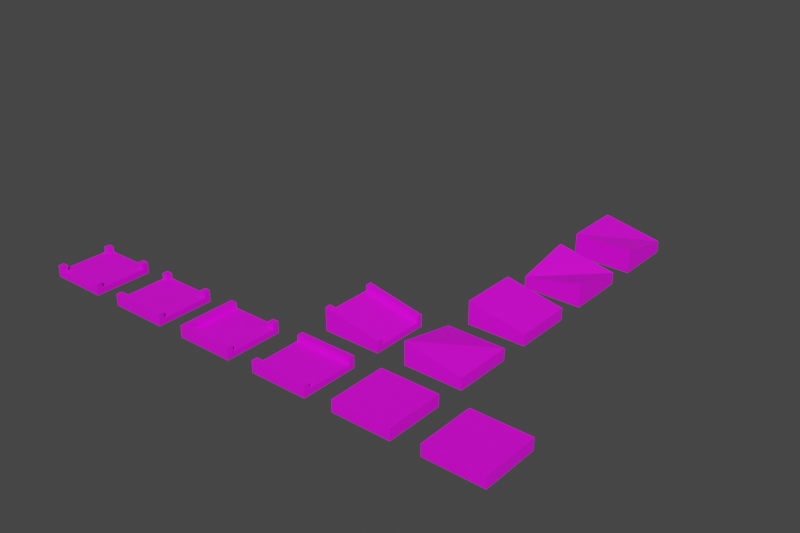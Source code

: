 # Source: Tiles.blend  (saved by Blender 3.3.6; exported with 4.5.12 LTS)
import bpy
from mathutils import Matrix  # noqa: F401  (used for matrix-valued properties, if any)

bpy.ops.wm.read_factory_settings(use_empty=True)
scene = bpy.context.scene
scene.name = 'Scene'

# ---- collections
col_collection = bpy.data.collections.new('Collection'); scene.collection.children.link(col_collection)

# ---- images (referenced by path relative to the original .blend; pixels are not part of the script)
import os
ASSET_DIR = os.environ.get("B2B_ASSET_DIR", "")  # directory of the original .blend (textures are referenced by path, not embedded)
HERE = os.path.dirname(os.path.abspath(__file__))  # packed textures are extracted next to this script under _unpacked/

def load_image(name, relpath, width, height, colorspace="sRGB"):
    """Load a texture the original file referenced (path relative to the .blend, or extracted next to this script)."""
    p = next((c for c in (os.path.join(HERE, relpath), os.path.join(ASSET_DIR, relpath)) if relpath and os.path.exists(c)), "")
    if p:
        img = bpy.data.images.load(p, check_existing=True)
        img.name = name
    else:  # same state as the original file: an image datablock whose file is absent (Cycles renders it pink)
        img = bpy.data.images.new(name, width, height)
        img.source = "FILE"
        img.filepath = "//" + (relpath or name)
    img.colorspace_settings.name = colorspace
    return img
img_colorpalette_png = load_image('ColorPalette.png', 'ColorPalette_Summer.png', 1024, 1024, 'sRGB')

# ---- materials (node trees are filled in below, after node groups)
mat_colorpalette = bpy.data.materials.new('ColorPalette')
mat_colorpalette.alpha_threshold = 0.0
mat_colorpalette.use_transparent_shadow = False
mat_colorpalette.roughness = 0.5
mat_colorpalette.line_color = (0.0, 0.0, 0.0, 1.0)

# ---- node groups
ng_auto_smooth = bpy.data.node_groups.new('Auto Smooth', 'GeometryNodeTree')
_s = ng_auto_smooth.interface.new_socket(name='Geometry', in_out='OUTPUT', socket_type='NodeSocketGeometry')
_s = ng_auto_smooth.interface.new_socket(name='Geometry', in_out='INPUT', socket_type='NodeSocketGeometry')
_s = ng_auto_smooth.interface.new_socket(name='Angle', in_out='INPUT', socket_type='NodeSocketFloat')
_s.subtype = 'ANGLE'
_s.min_value = 0.0
_s.max_value = 3.142
ng_auto_smooth.is_modifier = True
_N = ng_auto_smooth.nodes; _L = ng_auto_smooth.links
n0 = _N.new('NodeGroupOutput'); n0.name = 'Group Output'; n0.location = (480, -100)
n1 = _N.new('NodeGroupInput'); n1.name = 'Group Input'; n1.location = (-420, -300)
n2 = _N.new('NodeGroupInput'); n2.name = 'Group Input.001'; n2.location = (-60, -100)
n3 = _N.new('GeometryNodeSetShadeSmooth'); n3.name = 'Set Shade Smooth'; n3.location = (120, -100)
n3.domain = 'EDGE'
n4 = _N.new('GeometryNodeSetShadeSmooth'); n4.name = 'Set Shade Smooth.001'; n4.location = (300, -100)
n5 = _N.new('GeometryNodeInputMeshEdgeAngle'); n5.name = 'Edge Angle'; n5.location = (-420, -220)
n6 = _N.new('GeometryNodeInputEdgeSmooth'); n6.name = 'Is Edge Smooth'; n6.location = (-60, -160)
n7 = _N.new('GeometryNodeInputShadeSmooth'); n7.name = 'Is Face Smooth'; n7.location = (-240, -340)
n8 = _N.new('FunctionNodeBooleanMath'); n8.name = 'Boolean Math'; n8.location = (-60, -220)
n9 = _N.new('FunctionNodeCompare'); n9.name = 'Compare'; n9.location = (-240, -180)
n9.operation = 'LESS_EQUAL'
_L.new(n5.outputs[0], n9.inputs[0])
_L.new(n4.outputs[0], n0.inputs[0])
_L.new(n1.outputs[1], n9.inputs[1])
_L.new(n9.outputs[0], n8.inputs[0])
_L.new(n7.outputs[0], n8.inputs[1])
_L.new(n2.outputs[0], n3.inputs[0])
_L.new(n6.outputs[0], n3.inputs[1])
_L.new(n3.outputs[0], n4.inputs[0])
_L.new(n8.outputs[0], n3.inputs[2])
n0.is_active_output = True

# ---- material node trees
mat_colorpalette.use_nodes = True; mat_colorpalette.node_tree.nodes.clear()
_N = mat_colorpalette.node_tree.nodes; _L = mat_colorpalette.node_tree.links
n0 = _N.new('ShaderNodeOutputMaterial'); n0.name = 'Material Output'; n0.location = (300, 300)
n1 = _N.new('ShaderNodeBsdfPrincipled'); n1.name = 'Principled BSDF'; n1.location = (10, 300)
n1.distribution = 'GGX'
n1.subsurface_method = 'RANDOM_WALK_SKIN'
n1.inputs[3].default_value = 1.45
n1.inputs[27].default_value = (0.0, 0.0, 0.0, 1.0)
n1.inputs[28].default_value = 1.0
n2 = _N.new('ShaderNodeTexImage'); n2.name = 'Image Texture'; n2.location = (-280, 280)
n2.image = img_colorpalette_png
n2.interpolation = 'Closest'
n3 = _N.new('ShaderNodeUVMap'); n3.name = 'UV Map'; n3.location = (-470, 280)
_L.new(n1.outputs[0], n0.inputs[0])
_L.new(n2.outputs[0], n1.inputs[0])
_L.new(n3.outputs[0], n2.inputs[0])
n0.is_active_output = True

# ---- world
world_world = bpy.data.worlds.new('World'); scene.world = world_world
world_world.use_nodes = True; world_world.node_tree.nodes.clear()
_N = world_world.node_tree.nodes; _L = world_world.node_tree.links
n0 = _N.new('ShaderNodeOutputWorld'); n0.name = 'World Output'; n0.location = (300, 300)
n1 = _N.new('ShaderNodeBackground'); n1.name = 'Background'; n1.location = (10, 300)
n1.inputs[0].default_value = (0.05088, 0.05088, 0.05088, 1.0)
_L.new(n1.outputs[0], n0.inputs[0])
n0.is_active_output = True
world_world.color = (0.05088, 0.05088, 0.05088)
world_world.use_sun_shadow = False
world_world.sun_shadow_jitter_overblur = 0.0

# ---- meshes
me_cube = bpy.data.meshes.new('Cube')
me_cube.from_pydata([(0.5, 0.5, 0.2), (0.5, 0.5, 0.0), (0.5, -0.5, 0.2), (0.5, -0.5, 0.0), (-0.5, 0.5, 0.2), (-0.5, 0.5, 0.0), (-0.5, -0.5, 0.2), (-0.5, -0.5, 0.0)], [], [(0, 4, 6, 2), (3, 2, 6, 7), (7, 6, 4, 5), (5, 1, 3, 7), (1, 0, 2, 3), (5, 4, 0, 1)])
_uv = me_cube.uv_layers.new(name='UVMap')
_uv.uv.foreach_set('vector', [0.01828, 0.9433, 0.0423, 0.9433, 0.0423, 0.9673, 0.01828, 0.9673, 0.04874, 0.9923, 0.04394, 0.9923, 0.04394, 0.9683, 0.04874, 0.9683, 0.04874, 0.9683, 0.04394, 0.9683, 0.04394, 0.9442, 0.04874, 0.9442, 0.01828, 0.9914, 0.01828, 0.9673, 0.0423, 0.9673, 0.0423, 0.9914, 0.02145, 0.967, 0.01665, 0.967, 0.01665, 0.943, 0.02145, 0.943, 0.02145, 0.991, 0.01665, 0.991, 0.01665, 0.967, 0.02145, 0.967])
me_cube.materials.append(mat_colorpalette)
me_cube.use_mirror_vertex_groups = False
me_cube.update()
me_cube_001 = bpy.data.meshes.new('Cube.001')
me_cube_001.from_pydata([(0.5, 0.5, 0.2), (0.5, 0.5, 0.0), (0.5, -0.5, 0.2), (0.5, -0.5, 0.0), (-0.5, 0.5, 0.2), (-0.5, 0.5, 0.0), (-0.5, -0.5, 0.2), (-0.5, -0.5, 0.0), (0.5, 0.5, 0.1), (-0.5, -0.5, 0.1), (0.5, -0.5, 0.1), (-0.5, 0.5, 0.1)], [], [(0, 4, 6, 2), (10, 2, 6, 9), (9, 6, 4, 11), (5, 1, 3, 7), (8, 0, 2, 10), (11, 4, 0, 8), (5, 11, 8, 1), (1, 8, 10, 3), (7, 9, 11, 5), (3, 10, 9, 7)])
_uv = me_cube_001.uv_layers.new(name='UVMap')
_uv.uv.foreach_set('vector', [0.0758, 0.9795, 0.0758, 0.9532, 0.1021, 0.9532, 0.1021, 0.9795, 0.0722, 0.9683, 0.06966, 0.9683, 0.06966, 0.9429, 0.0722, 0.9429, 0.09922, 0.9945, 0.09668, 0.9945, 0.09668, 0.9691, 0.09922, 0.9691, 0.01031, 0.9938, 0.01031, 0.949, 0.05516, 0.949, 0.05516, 0.9938, 0.0722, 0.9937, 0.06966, 0.9937, 0.06966, 0.9683, 0.0722, 0.9683, 0.09922, 0.9691, 0.09668, 0.9691, 0.09668, 0.9437, 0.09922, 0.9437, 0.02374, 0.9677, 0.02605, 0.9677, 0.02605, 0.9908, 0.02374, 0.9908, 0.05245, 0.9943, 0.05, 0.9943, 0.05, 0.9698, 0.05245, 0.9698, 0.02374, 0.9447, 0.02605, 0.9447, 0.02605, 0.9677, 0.02374, 0.9677, 0.05245, 0.9698, 0.05, 0.9698, 0.05, 0.9452, 0.05245, 0.9452])
me_cube_001.materials.append(mat_colorpalette)
me_cube_001.use_mirror_vertex_groups = False
me_cube_001.update()
me_cube_002 = bpy.data.meshes.new('Cube.002')
me_cube_002.from_pydata([(-0.5, -0.5, 5.215e-08), (-0.5, -0.5, 0.2), (0.5, -0.5, 5.215e-08), (0.5, -0.5, 0.2), (-0.5, 0.5, -3.725e-08), (-0.5, 0.5, 0.2), (0.5, 0.5, -3.725e-08), (0.5, 0.5, 0.2), (-0.5, -0.5, 0.1), (0.5, 0.5, 0.1), (0.5, -0.5, 0.1), (-0.5, 0.5, 0.1), (-0.5, -0.4, 0.2), (-0.5, 0.4, 0.2), (0.5, 0.4, 0.2), (0.5, -0.4, 0.2), (-0.5, 0.4, 0.1), (-0.5, -0.4, 0.1), (0.5, -0.4, 0.1), (0.5, 0.4, 0.1), (-0.5, 0.3, 0.1), (-0.5, -0.3, 0.1), (0.5, -0.3, 0.1), (0.5, 0.3, 0.1)], [], [(9, 6, 4, 11), (12, 1, 3, 15), (8, 0, 2, 10), (12, 17, 8, 1), (1, 8, 10, 3), (7, 9, 11, 5), (14, 19, 9, 7), (3, 10, 18, 15), (19, 14, 13, 16), (5, 11, 16, 13), (21, 17, 18, 22), (4, 6, 2, 0), (5, 13, 14, 7), (18, 17, 12, 15), (6, 9, 19, 23, 22, 18, 10, 2), (0, 8, 17, 21, 20, 16, 11, 4), (16, 20, 23, 19), (20, 21, 22, 23)])
_uv = me_cube_002.uv_layers.new(name='UVMap')
_uv.uv.foreach_set('vector', [0.05528, 0.9685, 0.05528, 0.9635, 0.005192, 0.9635, 0.005192, 0.9685, 0.06692, 0.9647, 0.06692, 0.9597, 0.117, 0.9597, 0.117, 0.9647, 0.005192, 0.9685, 0.005192, 0.9635, 0.05528, 0.9635, 0.05528, 0.9685, 0.1106, 0.9544, 0.1106, 0.9494, 0.1056, 0.9494, 0.1056, 0.9544, 0.0679, 0.9768, 0.0679, 0.9718, 0.118, 0.9718, 0.118, 0.9768, 0.1193, 0.9956, 0.1193, 0.9906, 0.0692, 0.9906, 0.0692, 0.9956, 0.06977, 0.9534, 0.06977, 0.9484, 0.07478, 0.9484, 0.07478, 0.9534, 0.09356, 0.9537, 0.09356, 0.9487, 0.09857, 0.9487, 0.09857, 0.9537, 0.05528, 0.9685, 0.05528, 0.9735, 0.005192, 0.9735, 0.005192, 0.9685, 0.08777, 0.9534, 0.08777, 0.9484, 0.08276, 0.9484, 0.08276, 0.9534, 0.009091, 0.9135, 0.009091, 0.9085, 0.05918, 0.9085, 0.05918, 0.9135, 0.005192, 0.9945, 0.05528, 0.9945, 0.05528, 0.9445, 0.005192, 0.9445, 0.0666, 0.9848, 0.0666, 0.9798, 0.1167, 0.9798, 0.1167, 0.9848, 0.05528, 0.9685, 0.005192, 0.9685, 0.005192, 0.9735, 0.05528, 0.9735, 0.05528, 0.9635, 0.05528, 0.9685, 0.05027, 0.9685, 0.04526, 0.9685, 0.01521, 0.9685, 0.0102, 0.9685, 0.005192, 0.9685, 0.005192, 0.9635, 0.005192, 0.9635, 0.005192, 0.9685, 0.0102, 0.9685, 0.01521, 0.9685, 0.04526, 0.9685, 0.05027, 0.9685, 0.05528, 0.9685, 0.05528, 0.9635, 0.007141, 0.9259, 0.007141, 0.9209, 0.05723, 0.9209, 0.05723, 0.9259, 0.005192, 0.9845, 0.005192, 0.9545, 0.05528, 0.9545, 0.05528, 0.9845])
me_cube_002.materials.append(mat_colorpalette)
me_cube_002.use_mirror_vertex_groups = False
me_cube_002.update()
me_cube_004 = bpy.data.meshes.new('Cube.004')
me_cube_004.from_pydata([(0.5, 0.5, 0.2), (0.5, 0.5, 0.0), (0.5, -0.5, 0.2), (0.5, -0.5, 0.0), (-0.5, 0.5, 0.2), (-0.5, 0.5, 0.0), (-0.5, -0.5, 0.2), (-0.5, -0.5, 0.0), (-0.5, -0.5, 0.1), (0.5, -0.5, 0.1), (-0.5, 0.5, 0.1), (-0.5, 0.3, 0.1), (-0.4, 0.5, 0.2), (0.4, 0.5, 0.2), (0.5, -0.4, 0.2), (-0.5, -0.4, 0.2), (-0.3, 0.5, 0.1), (-0.5, 0.4, 0.2), (-0.5, 0.4, 0.1), (-0.5, -0.3, 0.1), (-0.4, 0.4, 0.2), (-0.4, 0.5, 0.1), (-0.4, 0.4, 0.1), (-0.5, -0.4, 0.1), (0.4, 0.5, 0.1), (-0.3, 0.3, 0.1), (0.3, 0.5, 0.1), (0.3, 0.3, 0.1), (0.5, 0.4, 0.2), (0.5, 0.4, 0.1), (0.5, -0.4, 0.1), (0.4, 0.4, 0.2), (0.5, 0.5, 0.1), (0.5, -0.3, 0.1), (0.4, 0.4, 0.1), (0.5, 0.3, 0.1)], [], [(18, 17, 4, 10), (24, 13, 0, 32), (3, 7, 5, 1), (10, 4, 12, 21), (15, 14, 30, 23), (8, 9, 2, 6), (8, 6, 15, 23), (12, 4, 17, 20), (13, 24, 34, 31), (12, 20, 22, 21), (20, 17, 18, 22), (21, 22, 18, 11, 25, 16), (27, 35, 29, 34, 24, 26), (0, 28, 29, 32), (31, 28, 0, 13), (28, 31, 34, 29), (14, 2, 9, 30), (30, 33, 19, 23), (14, 15, 6, 2), (16, 25, 27, 26), (35, 27, 25, 11, 19, 33), (9, 8, 7, 3), (10, 5, 7, 8, 23, 19, 11, 18), (5, 10, 21, 16, 26, 24, 32, 1), (3, 1, 32, 29, 35, 33, 30, 9)])
_uv = me_cube_004.uv_layers.new(name='UVMap')
_uv.uv.foreach_set('vector', [0.07587, 0.9559, 0.07587, 0.9605, 0.0804, 0.9605, 0.0804, 0.9559, 0.09302, 0.9583, 0.09302, 0.9628, 0.09755, 0.9628, 0.09755, 0.9583, 0.05346, 0.9439, 0.008117, 0.9439, 0.008117, 0.9892, 0.05346, 0.9892, 0.07568, 0.9688, 0.07568, 0.9734, 0.08021, 0.9734, 0.08021, 0.9688, 0.008117, 0.9757, 0.05346, 0.9757, 0.05346, 0.9711, 0.008117, 0.9711, 0.0651, 0.9701, 0.1104, 0.9701, 0.1104, 0.9747, 0.0651, 0.9747, 0.08638, 0.9786, 0.08638, 0.9832, 0.09091, 0.9832, 0.09091, 0.9786, 0.08331, 0.9861, 0.07877, 0.9861, 0.07877, 0.9816, 0.08331, 0.9816, 0.04766, 0.9757, 0.04766, 0.9711, 0.04312, 0.9711, 0.04312, 0.9757, 0.04766, 0.9757, 0.04312, 0.9757, 0.04312, 0.9711, 0.04766, 0.9711, 0.01265, 0.9757, 0.008117, 0.9757, 0.008117, 0.9711, 0.01265, 0.9711, 0.01572, 0.926, 0.01572, 0.9215, 0.01119, 0.9215, 0.01119, 0.9169, 0.02026, 0.9169, 0.02026, 0.926, 0.03805, 0.9214, 0.04711, 0.9214, 0.04711, 0.926, 0.04258, 0.926, 0.04258, 0.9305, 0.03805, 0.9305, 0.07447, 0.9857, 0.06994, 0.9857, 0.06994, 0.9812, 0.07447, 0.9812, 0.09405, 0.9842, 0.09859, 0.9842, 0.09859, 0.9887, 0.09405, 0.9887, 0.05346, 0.9757, 0.04892, 0.9757, 0.04892, 0.9711, 0.05346, 0.9711, 0.0904, 0.9744, 0.08586, 0.9744, 0.08586, 0.9699, 0.0904, 0.9699, 0.0532, 0.9051, 0.0532, 0.9096, 0.007859, 0.9096, 0.007859, 0.9051, 0.112, 0.9528, 0.06665, 0.9528, 0.06665, 0.9483, 0.112, 0.9483, 0.01719, 0.9892, 0.01719, 0.9802, 0.04439, 0.9802, 0.04439, 0.9892, 0.05346, 0.9802, 0.04439, 0.9802, 0.01719, 0.9802, 0.008117, 0.9802, 0.008117, 0.953, 0.05346, 0.953, 0.05346, 0.9711, 0.008117, 0.9711, 0.008117, 0.9666, 0.05346, 0.9666, 0.04766, 0.9711, 0.04766, 0.9666, 0.002313, 0.9666, 0.002313, 0.9711, 0.006847, 0.9711, 0.01138, 0.9711, 0.03859, 0.9711, 0.04312, 0.9711, 0.008117, 0.9666, 0.008117, 0.9711, 0.01265, 0.9711, 0.01719, 0.9711, 0.04439, 0.9711, 0.04892, 0.9711, 0.05346, 0.9711, 0.05346, 0.9666, 0.002313, 0.9666, 0.04766, 0.9666, 0.04766, 0.9711, 0.04312, 0.9711, 0.03859, 0.9711, 0.01138, 0.9711, 0.006847, 0.9711, 0.002313, 0.9711])
me_cube_004.materials.append(mat_colorpalette)
me_cube_004.use_mirror_vertex_groups = False
me_cube_004.update()
me_cube_005 = bpy.data.meshes.new('Cube.005')
me_cube_005.from_pydata([(0.5, 0.5, 5.96e-08), (0.5, 0.5, 0.2), (-0.5, 0.5, 5.96e-08), (-0.5, 0.5, 0.4), (0.5, -0.5, -2.98e-08), (0.5, -0.5, 0.2), (-0.5, -0.5, -2.98e-08), (-0.5, -0.5, 0.4), (0.5, 0.5, 0.1), (-0.5, -0.5, 0.3), (-0.5, 0.5, 0.3), (0.5, -0.5, 0.1), (0.5, 0.4, 0.2), (0.5, -0.4, 0.2), (-0.5, -0.4, 0.4), (-0.5, 0.4, 0.4), (0.5, -0.4, 0.1), (0.5, 0.4, 0.1), (-0.5, 0.4, 0.3), (-0.5, -0.4, 0.3), (0.5, -0.3, 0.1), (0.5, 0.3, 0.1), (-0.5, 0.3, 0.3), (-0.5, -0.3, 0.3)], [], [(9, 6, 4, 11), (12, 1, 3, 15), (8, 0, 2, 10), (12, 17, 8, 1), (1, 8, 10, 3), (7, 9, 11, 5), (14, 19, 9, 7), (3, 10, 18, 15), (19, 14, 13, 16), (5, 11, 16, 13), (21, 17, 18, 22), (5, 13, 14, 7), (18, 17, 12, 15), (6, 9, 19, 23, 22, 18, 10, 2), (0, 8, 17, 21, 20, 16, 11, 4), (16, 20, 23, 19), (20, 21, 22, 23), (0, 4, 6, 2)])
_uv = me_cube_005.uv_layers.new(name='UVMap')
_uv.uv.foreach_set('vector', [0.009718, 0.9797, 0.009718, 0.9646, 0.05997, 0.9646, 0.05997, 0.9696, 0.06535, 0.9741, 0.06535, 0.9684, 0.1225, 0.9684, 0.1225, 0.9741, 0.05664, 0.9745, 0.05664, 0.9694, 0.005144, 0.9694, 0.005144, 0.9848, 0.1028, 0.9625, 0.1028, 0.9497, 0.1156, 0.9497, 0.1156, 0.9625, 0.1145, 0.9662, 0.1145, 0.9619, 0.07135, 0.9705, 0.07135, 0.9748, 0.1187, 0.9762, 0.1187, 0.9813, 0.06743, 0.9915, 0.06743, 0.9864, 0.06999, 0.9528, 0.06999, 0.9603, 0.07749, 0.9603, 0.07749, 0.9528, 0.09892, 0.957, 0.09892, 0.95, 0.09196, 0.95, 0.09196, 0.957, 0.0103, 0.9899, 0.0103, 0.9945, 0.05661, 0.9853, 0.05661, 0.9806, 0.08095, 0.9579, 0.08095, 0.9494, 0.08945, 0.9494, 0.08945, 0.9579, 0.006722, 0.9301, 0.006722, 0.9247, 0.06084, 0.9247, 0.06084, 0.9301, 0.121, 0.9839, 0.121, 0.9893, 0.06688, 0.9893, 0.06688, 0.9839, 0.05557, 0.9753, 0.01114, 0.9842, 0.01114, 0.9797, 0.05557, 0.9709, 0.002833, 0.9511, 0.002833, 0.9668, 0.008081, 0.9668, 0.01333, 0.9668, 0.04481, 0.9668, 0.05006, 0.9668, 0.05531, 0.9668, 0.05531, 0.9511, 0.006393, 0.9708, 0.006393, 0.9657, 0.01146, 0.9657, 0.01652, 0.9657, 0.04691, 0.9657, 0.05198, 0.9657, 0.05704, 0.9657, 0.05704, 0.9708, 0.05918, 0.9161, 0.05918, 0.9212, 0.008074, 0.9212, 0.008074, 0.9161, 0.00941, 0.9864, 0.00941, 0.9584, 0.0562, 0.9584, 0.0562, 0.9864, 0.01092, 0.9523, 0.01092, 0.9927, 0.05132, 0.9927, 0.05132, 0.9523])
me_cube_005.materials.append(mat_colorpalette)
me_cube_005.use_mirror_vertex_groups = False
me_cube_005.update()
me_cube_006 = bpy.data.meshes.new('Cube.006')
me_cube_006.from_pydata([(0.5, 0.5, 0.2), (0.5, 0.5, 0.0), (0.5, -0.5, 0.2), (0.5, -0.5, 0.0), (-0.5, 0.5, 0.4), (-0.5, 0.5, 0.0), (-0.5, -0.5, 0.4), (-0.5, -0.5, 0.0), (0.5, 0.5, 0.1), (-0.5, -0.5, 0.3), (0.5, -0.5, 0.1), (-0.5, 0.5, 0.3)], [], [(0, 4, 6, 2), (10, 2, 6, 9), (9, 6, 4, 11), (5, 1, 3, 7), (8, 0, 2, 10), (11, 4, 0, 8), (5, 11, 8, 1), (1, 8, 10, 3), (7, 9, 11, 5), (3, 10, 9, 7)])
_uv = me_cube_006.uv_layers.new(name='UVMap')
_uv.uv.foreach_set('vector', [0.07383, 0.9464, 0.1167, 0.9464, 0.1167, 0.9893, 0.07383, 0.9893, 0.1216, 0.9723, 0.1216, 0.9773, 0.07158, 0.9873, 0.07158, 0.9823, 0.06688, 0.9864, 0.06688, 0.9919, 0.1224, 0.9919, 0.1224, 0.9864, 0.003855, 0.9975, 0.05935, 0.9975, 0.05935, 0.942, 0.003855, 0.942, 0.1234, 0.961, 0.1234, 0.9666, 0.06786, 0.9666, 0.06786, 0.961, 0.06786, 0.976, 0.06786, 0.9816, 0.1234, 0.9705, 0.1234, 0.9649, 0.003855, 0.9603, 0.003855, 0.977, 0.05935, 0.9659, 0.05935, 0.9603, 0.05935, 0.9603, 0.05935, 0.9659, 0.003855, 0.9659, 0.003855, 0.9603, 0.003855, 0.9603, 0.003855, 0.977, 0.05935, 0.977, 0.05935, 0.9603, 0.05935, 0.9603, 0.05935, 0.9659, 0.003855, 0.977, 0.003855, 0.9603])
me_cube_006.materials.append(mat_colorpalette)
me_cube_006.use_mirror_vertex_groups = False
me_cube_006.update()
me_cube_007 = bpy.data.meshes.new('Cube.007')
me_cube_007.from_pydata([(0.5, 0.5, 0.2), (0.5, 0.5, 0.0), (0.5, -0.5, 0.4), (0.5, -0.5, 0.0), (-0.5, 0.5, 0.4), (-0.5, 0.5, 0.0), (-0.5, -0.5, 0.2), (-0.5, -0.5, 0.0), (0.5, 0.5, 0.1), (-0.5, -0.5, 0.1), (0.5, -0.5, 0.3), (-0.5, 0.5, 0.3)], [], [(10, 2, 6, 9), (9, 6, 4, 11), (5, 1, 3, 7), (8, 0, 2, 10), (11, 4, 0, 8), (5, 11, 8, 1), (1, 8, 10, 3), (7, 9, 11, 5), (3, 10, 9, 7), (6, 2, 0, 4)])
_uv = me_cube_007.uv_layers.new(name='UVMap')
_uv.uv.foreach_set('vector', [0.1158, 0.9796, 0.1158, 0.9841, 0.07126, 0.9752, 0.07126, 0.9707, 0.07126, 0.9707, 0.07126, 0.9752, 0.1158, 0.9841, 0.1158, 0.9796, 0.009448, 0.9916, 0.05398, 0.9916, 0.05398, 0.947, 0.009448, 0.947, 0.1158, 0.9707, 0.1158, 0.9752, 0.07126, 0.9841, 0.07126, 0.9796, 0.07126, 0.9796, 0.07126, 0.9841, 0.1158, 0.9752, 0.1158, 0.9707, 0.009448, 0.9617, 0.009448, 0.9751, 0.05398, 0.9662, 0.05398, 0.9617, 0.05398, 0.9617, 0.05398, 0.9662, 0.009448, 0.9751, 0.009448, 0.9617, 0.009448, 0.9617, 0.009448, 0.9662, 0.05398, 0.9751, 0.05398, 0.9617, 0.05398, 0.9617, 0.05398, 0.9751, 0.009448, 0.9662, 0.009448, 0.9617, 0.0733, 0.9479, 0.1178, 0.9479, 0.1178, 0.9924, 0.0733, 0.9924])
me_cube_007.materials.append(mat_colorpalette)
me_cube_007.use_mirror_vertex_groups = False
me_cube_007.update()
me_cube_008 = bpy.data.meshes.new('Cube.008')
me_cube_008.from_pydata([(0.5, 0.5, 0.2), (0.5, 0.5, 0.0), (0.5, -0.5, 0.2), (0.5, -0.5, 0.0), (-0.5, 0.5, 0.2), (-0.5, 0.5, 0.0), (-0.5, -0.5, 0.4), (-0.5, -0.5, 0.0), (0.5, 0.5, 0.1), (-0.5, -0.5, 0.3), (0.5, -0.5, 0.1), (-0.5, 0.5, 0.1)], [], [(10, 2, 6, 9), (9, 6, 4, 11), (5, 1, 3, 7), (8, 0, 2, 10), (11, 4, 0, 8), (5, 11, 8, 1), (1, 8, 10, 3), (7, 9, 11, 5), (3, 10, 9, 7), (6, 2, 0, 4)])
_uv = me_cube_008.uv_layers.new(name='UVMap')
_uv.uv.foreach_set('vector', [0.1099, 0.9719, 0.1099, 0.9749, 0.08065, 0.9807, 0.08065, 0.9778, 0.08228, 0.959, 0.08228, 0.9619, 0.1116, 0.956, 0.1116, 0.9531, 0.0127, 0.9843, 0.042, 0.9843, 0.042, 0.955, 0.0127, 0.955, 0.1079, 0.9679, 0.1079, 0.9708, 0.0786, 0.9708, 0.0786, 0.9679, 0.07983, 0.985, 0.07983, 0.988, 0.1091, 0.988, 0.1091, 0.985, 0.0127, 0.9657, 0.0127, 0.9687, 0.042, 0.9687, 0.042, 0.9657, 0.042, 0.9657, 0.042, 0.9687, 0.0127, 0.9687, 0.0127, 0.9657, 0.0127, 0.9657, 0.0127, 0.9745, 0.042, 0.9687, 0.042, 0.9657, 0.042, 0.9657, 0.042, 0.9687, 0.0127, 0.9745, 0.0127, 0.9657, 0.07467, 0.9523, 0.1132, 0.9523, 0.1132, 0.9908, 0.07467, 0.9908])
me_cube_008.materials.append(mat_colorpalette)
me_cube_008.use_mirror_vertex_groups = False
me_cube_008.update()
me_cube_009 = bpy.data.meshes.new('Cube.009')
me_cube_009.from_pydata([(0.5, 0.5, 0.2), (0.5, 0.5, 0.0), (-0.5, 0.5, 0.2), (-0.5, 0.5, 0.0), (-0.5, 0.5, 0.1), (-0.5, 0.3, 0.1), (-0.4, 0.5, 0.2), (0.4, 0.5, 0.2), (-0.3, 0.5, 0.1), (-0.5, 0.4, 0.2), (-0.5, 0.4, 0.1), (-0.4, 0.4, 0.2), (-0.4, 0.5, 0.1), (-0.4, 0.4, 0.1), (0.4, 0.5, 0.1), (-0.3, 0.3, 0.1), (0.3, 0.5, 0.1), (0.3, 0.3, 0.1), (0.5, 0.4, 0.2), (0.5, 0.4, 0.1), (0.4, 0.4, 0.2), (0.5, 0.5, 0.1), (0.4, 0.4, 0.1), (0.5, 0.3, 0.1), (0.5, 0.0, 0.1), (-0.5, 0.0, 0.1), (0.5, -0.5, 0.2), (0.5, -0.5, 0.0), (-0.5, -0.5, 0.2), (-0.5, -0.5, 0.0), (-0.5, -0.5, 0.1), (-0.5, -0.3, 0.1), (-0.4, -0.5, 0.2), (0.4, -0.5, 0.2), (-0.3, -0.5, 0.1), (-0.5, -0.4, 0.2), (-0.5, -0.4, 0.1), (-0.4, -0.4, 0.2), (-0.4, -0.5, 0.1), (-0.4, -0.4, 0.1), (0.4, -0.5, 0.1), (-0.3, -0.3, 0.1), (0.3, -0.5, 0.1), (0.3, -0.3, 0.1), (0.5, -0.4, 0.2), (0.5, -0.4, 0.1), (0.4, -0.4, 0.2), (0.5, -0.5, 0.1), (0.4, -0.4, 0.1), (0.5, -0.3, 0.1)], [], [(10, 9, 2, 4), (14, 7, 0, 21), (21, 19, 23, 24, 49, 45, 47, 27, 1), (4, 2, 6, 12), (6, 2, 9, 11), (7, 14, 22, 20), (6, 11, 13, 12), (11, 9, 10, 13), (14, 21, 1, 3, 4, 12, 8, 16), (12, 13, 10, 5, 15, 8), (17, 23, 19, 22, 14, 16), (0, 18, 19, 21), (20, 18, 0, 7), (18, 20, 22, 19), (8, 15, 17, 16), (5, 25, 24, 23, 17, 15), (36, 30, 28, 35), (40, 47, 26, 33), (30, 38, 32, 28), (32, 37, 35, 28), (33, 46, 48, 40), (32, 38, 39, 37), (37, 39, 36, 35), (29, 27, 47, 40, 42, 34, 38, 30), (38, 34, 41, 31, 36, 39), (43, 42, 40, 48, 45, 49), (26, 47, 45, 44), (46, 33, 26, 44), (44, 45, 48, 46), (34, 42, 43, 41), (24, 25, 31, 41, 43, 49), (1, 27, 29, 3), (30, 36, 31, 25, 5, 10, 4, 3, 29)])
_uv = me_cube_009.uv_layers.new(name='UVMap')
_uv.uv.foreach_set('vector', [0.1131, 0.968, 0.1131, 0.9728, 0.1179, 0.9728, 0.1179, 0.968, 0.1131, 0.968, 0.1131, 0.9728, 0.1179, 0.9728, 0.1179, 0.968, 0.05425, 0.9661, 0.04947, 0.9661, 0.04469, 0.9661, 0.03034, 0.9661, 0.016, 0.9661, 0.01122, 0.9661, 0.006437, 0.9661, 0.006437, 0.9613, 0.05425, 0.9613, 0.07012, 0.968, 0.07012, 0.9728, 0.0749, 0.9728, 0.0749, 0.968, 0.0749, 0.9934, 0.07012, 0.9934, 0.07012, 0.9886, 0.0749, 0.9886, 0.05425, 0.9709, 0.05425, 0.9661, 0.04947, 0.9661, 0.04947, 0.9709, 0.05425, 0.9709, 0.04947, 0.9709, 0.04947, 0.9661, 0.05425, 0.9661, 0.01122, 0.9709, 0.006437, 0.9709, 0.006437, 0.9661, 0.01122, 0.9661, 0.04947, 0.9661, 0.05425, 0.9661, 0.05425, 0.9613, 0.006437, 0.9613, 0.006437, 0.9661, 0.01122, 0.9661, 0.016, 0.9661, 0.04469, 0.9661, 0.01317, 0.9297, 0.01317, 0.9249, 0.008386, 0.9249, 0.008386, 0.9202, 0.01795, 0.9202, 0.01795, 0.9297, 0.04663, 0.9202, 0.0562, 0.9202, 0.0562, 0.9249, 0.05142, 0.9249, 0.05142, 0.9297, 0.04663, 0.9297, 0.1179, 0.9728, 0.1131, 0.9728, 0.1131, 0.968, 0.1179, 0.968, 0.1131, 0.9886, 0.1179, 0.9886, 0.1179, 0.9934, 0.1131, 0.9934, 0.05425, 0.9709, 0.04947, 0.9709, 0.04947, 0.9661, 0.05425, 0.9661, 0.016, 0.9915, 0.016, 0.9819, 0.04469, 0.9819, 0.04469, 0.9915, 0.006437, 0.9819, 0.006437, 0.9676, 0.05425, 0.9676, 0.05425, 0.9819, 0.04469, 0.9819, 0.016, 0.9819, 0.0749, 0.968, 0.07012, 0.968, 0.07012, 0.9728, 0.0749, 0.9728, 0.1131, 0.968, 0.1179, 0.968, 0.1179, 0.9728, 0.1131, 0.9728, 0.07012, 0.968, 0.0749, 0.968, 0.0749, 0.9728, 0.07012, 0.9728, 0.0749, 0.9456, 0.0749, 0.9504, 0.07012, 0.9504, 0.07012, 0.9456, 0.006437, 0.9709, 0.01122, 0.9709, 0.01122, 0.9661, 0.006437, 0.9661, 0.006437, 0.9709, 0.006437, 0.9661, 0.01122, 0.9661, 0.01122, 0.9709, 0.01122, 0.9709, 0.01122, 0.9661, 0.006437, 0.9661, 0.006437, 0.9709, 0.006437, 0.9613, 0.05425, 0.9613, 0.05425, 0.9661, 0.04947, 0.9661, 0.04469, 0.9661, 0.016, 0.9661, 0.01122, 0.9661, 0.006437, 0.9661, 0.01317, 0.8819, 0.01795, 0.8819, 0.01795, 0.8915, 0.008386, 0.8915, 0.008386, 0.8867, 0.01317, 0.8867, 0.04663, 0.8915, 0.04663, 0.8819, 0.05142, 0.8819, 0.05142, 0.8867, 0.0562, 0.8867, 0.0562, 0.8915, 0.07012, 0.9728, 0.07012, 0.968, 0.0749, 0.968, 0.0749, 0.9728, 0.1131, 0.9504, 0.1131, 0.9456, 0.1179, 0.9456, 0.1179, 0.9504, 0.05425, 0.9709, 0.05425, 0.9661, 0.04947, 0.9661, 0.04947, 0.9709, 0.016, 0.9436, 0.04469, 0.9436, 0.04469, 0.9532, 0.016, 0.9532, 0.05425, 0.9676, 0.006437, 0.9676, 0.006437, 0.9532, 0.016, 0.9532, 0.04469, 0.9532, 0.05425, 0.9532, 0.05425, 0.9915, 0.05425, 0.9436, 0.006437, 0.9436, 0.006437, 0.9915, 0.006437, 0.9661, 0.01122, 0.9661, 0.016, 0.9661, 0.03034, 0.9661, 0.04469, 0.9661, 0.04947, 0.9661, 0.05425, 0.9661, 0.05425, 0.9613, 0.006437, 0.9613])
me_cube_009.materials.append(mat_colorpalette)
me_cube_009.use_mirror_vertex_groups = False
me_cube_009.update()
me_cube_010 = bpy.data.meshes.new('Cube.010')
me_cube_010.from_pydata([(0.5, 0.5, 0.2), (0.5, 0.5, 0.0), (0.5, -0.5, 0.2), (0.5, -0.5, 0.0), (-0.5, 0.5, 0.2), (-0.5, 0.5, 0.0), (-0.5, -0.5, 0.2), (-0.5, -0.5, 0.0), (-0.5, -0.5, 0.1), (0.5, -0.5, 0.1), (-0.5, 0.5, 0.1), (-0.4, 0.5, 0.2), (0.4, 0.5, 0.2), (0.5, -0.4, 0.2), (-0.5, -0.4, 0.2), (-0.3, 0.5, 0.1), (-0.4, 0.5, 0.1), (-0.5, -0.4, 0.1), (0.4, 0.5, 0.1), (-0.3, 0.3, 0.1), (0.3, 0.5, 0.1), (0.3, 0.3, 0.1), (0.5, 0.4, 0.2), (0.5, 0.4, 0.1), (0.5, -0.4, 0.1), (0.4, 0.4, 0.2), (0.5, 0.5, 0.1), (0.5, -0.3, 0.1), (0.4, 0.4, 0.1), (0.5, 0.3, 0.1), (-0.4, -0.4, 0.2), (-0.4, -0.4, 0.1), (-0.4, -0.2996, 0.1), (-0.2996, -0.4, 0.1), (-0.2996, -0.2997, 0.1), (-0.4, -0.5, 0.2), (-0.4, -0.5, 0.1)], [], [(18, 12, 0, 26), (3, 7, 5, 1), (10, 4, 11, 16), (8, 36, 35, 6), (8, 6, 14, 17), (12, 18, 28, 25), (18, 26, 1, 5, 10, 16, 15, 20), (21, 29, 23, 28, 18, 20), (0, 22, 23, 26), (25, 22, 0, 12), (22, 25, 28, 23), (13, 2, 9, 24), (3, 1, 26, 23, 29, 27, 24, 9), (33, 24, 27, 34), (13, 30, 35, 2), (15, 19, 21, 20), (9, 36, 8, 7, 3), (29, 21, 19, 34, 27), (14, 4, 10, 17), (11, 30, 31, 32, 16), (31, 33, 34, 32), (16, 32, 34, 19, 15), (4, 14, 30, 11), (10, 5, 7, 8, 17), (35, 30, 14, 6), (35, 36, 9, 2), (31, 30, 13, 24, 33)])
_uv = me_cube_010.uv_layers.new(name='UVMap')
_uv.uv.foreach_set('vector', [0.08277, 0.9624, 0.08277, 0.9709, 0.09127, 0.9709, 0.09127, 0.9624, 0.01364, 0.9848, 0.002254, 0.9848, 0.002254, 0.9962, 0.01364, 0.9962, 0.09501, 0.952, 0.09501, 0.9609, 0.1039, 0.9609, 0.1039, 0.952, 0.09175, 0.9864, 0.0813, 0.9864, 0.0813, 0.9759, 0.09175, 0.9759, 0.09512, 0.9625, 0.09512, 0.9721, 0.1047, 0.9721, 0.1047, 0.9625, 0.01059, 0.9808, 0.01059, 0.9733, 0.003123, 0.9733, 0.003123, 0.9808, 0.02092, 0.9921, 0.01657, 0.9921, 0.01657, 0.9964, 0.0601, 0.9964, 0.0601, 0.9921, 0.05575, 0.9921, 0.0514, 0.9921, 0.02527, 0.9921, 0.03279, 0.8811, 0.04658, 0.8811, 0.04658, 0.888, 0.03969, 0.888, 0.03969, 0.8949, 0.03279, 0.8949, 0.0774, 0.9724, 0.06724, 0.9724, 0.06724, 0.9622, 0.0774, 0.9622, 0.09577, 0.9766, 0.1051, 0.9766, 0.1051, 0.986, 0.09577, 0.986, 0.01239, 0.9706, 0.00612, 0.9706, 0.00612, 0.9644, 0.01239, 0.9644, 0.09295, 0.9605, 0.08357, 0.9605, 0.08357, 0.9511, 0.09295, 0.9511, 0.05954, 0.9752, 0.01972, 0.9752, 0.01972, 0.9713, 0.0237, 0.9713, 0.02768, 0.9713, 0.05158, 0.9713, 0.05556, 0.9713, 0.05954, 0.9713, 0.02911, 0.9231, 0.06132, 0.9231, 0.06132, 0.9272, 0.02911, 0.9272, 0.0649, 0.9883, 0.1103, 0.9883, 0.1103, 0.9934, 0.0649, 0.9934, 0.02837, 0.9643, 0.02837, 0.9549, 0.05639, 0.9549, 0.05639, 0.9643, 0.01989, 0.9771, 0.05664, 0.9771, 0.06073, 0.9771, 0.06073, 0.9812, 0.01989, 0.9812, 0.003635, 0.9471, 0.008778, 0.9471, 0.02421, 0.9471, 0.02419, 0.9625, 0.003635, 0.9625, 0.1079, 0.9386, 0.07041, 0.9386, 0.07041, 0.9428, 0.1079, 0.9428, 0.03395, 0.9488, 0.05185, 0.9488, 0.05185, 0.9508, 0.04985, 0.9508, 0.03395, 0.9508, 0.03083, 0.8987, 0.0446, 0.8987, 0.0446, 0.9125, 0.03083, 0.9125, 0.01473, 0.9267, 0.01473, 0.8891, 0.01945, 0.8891, 0.01943, 0.9173, 0.01943, 0.9267, 0.1206, 0.9429, 0.1206, 0.9942, 0.1149, 0.9942, 0.1149, 0.9429, 0.01801, 0.9844, 0.01801, 0.9885, 0.05959, 0.9885, 0.05959, 0.9844, 0.05543, 0.9844, 0.07676, 0.9764, 0.07676, 0.9862, 0.06699, 0.9862, 0.06699, 0.9764, 0.06998, 0.9493, 0.06998, 0.945, 0.1086, 0.945, 0.1086, 0.9493, 0.02595, 0.9424, 0.02595, 0.9458, 0.05585, 0.9458, 0.05585, 0.9424, 0.02929, 0.9424])
me_cube_010.materials.append(mat_colorpalette)
me_cube_010.use_mirror_vertex_groups = False
me_cube_010.update()
me_cube_011 = bpy.data.meshes.new('Cube.011')
me_cube_011.from_pydata([(0.5, 0.5, 0.2), (0.5, 0.5, 0.0), (0.5, -0.5, 0.4), (0.5, -0.5, 0.0), (-0.5, 0.5, 0.4), (-0.5, 0.5, 0.0), (-0.5, -0.5, 0.4), (-0.5, -0.5, 0.0), (0.5, 0.5, 0.1), (-0.5, -0.5, 0.3), (0.5, -0.5, 0.3), (-0.5, 0.5, 0.3)], [], [(10, 2, 6, 9), (9, 6, 4, 11), (5, 1, 3, 7), (8, 0, 2, 10), (11, 4, 0, 8), (5, 11, 8, 1), (1, 8, 10, 3), (7, 9, 11, 5), (3, 10, 9, 7), (6, 2, 0, 4)])
_uv = me_cube_011.uv_layers.new(name='UVMap')
_uv.uv.foreach_set('vector', [0.1097, 0.97, 0.1097, 0.9741, 0.06906, 0.9741, 0.06906, 0.97, 0.06906, 0.97, 0.06906, 0.9741, 0.1097, 0.9741, 0.1097, 0.97, 0.009746, 0.987, 0.05042, 0.987, 0.05042, 0.9463, 0.009746, 0.9463, 0.1097, 0.9619, 0.1097, 0.9659, 0.06906, 0.9741, 0.06906, 0.97, 0.06906, 0.97, 0.06906, 0.9741, 0.1097, 0.9659, 0.1097, 0.9619, 0.009746, 0.9583, 0.009746, 0.9705, 0.05042, 0.9624, 0.05042, 0.9583, 0.05042, 0.9583, 0.05042, 0.9624, 0.009746, 0.9705, 0.009746, 0.9583, 0.009746, 0.9583, 0.009746, 0.9705, 0.05042, 0.9705, 0.05042, 0.9583, 0.05042, 0.9583, 0.05042, 0.9705, 0.009746, 0.9705, 0.009746, 0.9583, 0.07163, 0.9525, 0.1123, 0.9525, 0.1123, 0.9932, 0.07163, 0.9932])
me_cube_011.materials.append(mat_colorpalette)
me_cube_011.use_mirror_vertex_groups = False
me_cube_011.update()

# ---- objects
ob_ground = bpy.data.objects.new('Ground', me_cube)
ob_flat = bpy.data.objects.new('Flat', me_cube_001)
ob_way_straight = bpy.data.objects.new('Way_Straight', me_cube_002)
ob_way_t_cross = bpy.data.objects.new('Way_T-Cross', me_cube_004)
ob_way_slope = bpy.data.objects.new('Way_Slope', me_cube_005)
ob_slope = bpy.data.objects.new('Slope', me_cube_006)
ob_corner_diagonal = bpy.data.objects.new('Corner_Diagonal', me_cube_007)
ob_corner_outer = bpy.data.objects.new('Corner_Outer', me_cube_008)
ob_way_x_cross = bpy.data.objects.new('Way_X-Cross', me_cube_009)
ob_way_corner = bpy.data.objects.new('Way_Corner', me_cube_010)
ob_corner_inner = bpy.data.objects.new('Corner_Inner', me_cube_011)

# ---- transforms, parenting, visibility, modifiers, constraints
ob_ground.location = (0.0, 0.0, 0.0)
ob_ground.lock_rotations_4d = False
ob_ground.empty_display_type = 'ARROWS'
ob_ground.lineart.crease_threshold = 0.0
ob_flat.location = (-1.5, 0.0, 0.0)
ob_flat.lock_rotations_4d = False
ob_flat.empty_display_type = 'ARROWS'
ob_flat.lineart.crease_threshold = 0.0
ob_way_straight.location = (-3.0, 0.0, 0.0)
ob_way_straight.lock_rotations_4d = False
ob_way_straight.empty_display_type = 'ARROWS'
ob_way_straight.lineart.crease_threshold = 0.0
ob_way_t_cross.location = (-6.0, 0.0, 0.0)
ob_way_t_cross.lock_rotations_4d = False
ob_way_t_cross.empty_display_type = 'ARROWS'
ob_way_t_cross.lineart.crease_threshold = 0.0
ob_way_slope.location = (-3.0, 1.5, 0.0)
ob_way_slope.lock_rotations_4d = False
ob_way_slope.empty_display_type = 'ARROWS'
ob_way_slope.lineart.crease_threshold = 0.0
ob_slope.location = (-1.5, 3.0, 0.0)
ob_slope.lock_rotations_4d = False
ob_slope.empty_display_type = 'ARROWS'
ob_slope.lineart.crease_threshold = 0.0
ob_corner_diagonal.location = (-1.5, 4.5, 0.0)
ob_corner_diagonal.lock_rotations_4d = False
ob_corner_diagonal.empty_display_type = 'ARROWS'
ob_corner_diagonal.lineart.crease_threshold = 0.0
_m = ob_corner_diagonal.modifiers.new('Auto Smooth', 'NODES')
_m.node_group = ng_auto_smooth
_gi = [s.identifier for s in ng_auto_smooth.interface.items_tree if s.item_type == 'SOCKET' and s.in_out == 'INPUT']
_m[_gi[1]] = 0.5236  # Angle
ob_corner_outer.location = (-1.5, 1.5, 0.0)
ob_corner_outer.lock_rotations_4d = False
ob_corner_outer.empty_display_type = 'ARROWS'
ob_corner_outer.lineart.crease_threshold = 0.0
ob_way_x_cross.location = (-7.5, 0.0, 0.0)
ob_way_x_cross.lock_rotations_4d = False
ob_way_x_cross.empty_display_type = 'ARROWS'
ob_way_x_cross.lineart.crease_threshold = 0.0
ob_way_corner.location = (-4.5, 0.0, 0.0)
ob_way_corner.lock_rotations_4d = False
ob_way_corner.empty_display_type = 'ARROWS'
ob_way_corner.lineart.crease_threshold = 0.0
ob_corner_inner.location = (-1.5, 6.0, 0.0)
ob_corner_inner.lock_rotations_4d = False
ob_corner_inner.empty_display_type = 'ARROWS'
ob_corner_inner.lineart.crease_threshold = 0.0

# ---- collection membership
col_collection.objects.link(ob_ground)
col_collection.objects.link(ob_flat)
col_collection.objects.link(ob_way_straight)
col_collection.objects.link(ob_way_t_cross)
col_collection.objects.link(ob_way_slope)
col_collection.objects.link(ob_slope)
col_collection.objects.link(ob_corner_diagonal)
col_collection.objects.link(ob_corner_outer)
col_collection.objects.link(ob_way_x_cross)
col_collection.objects.link(ob_way_corner)
col_collection.objects.link(ob_corner_inner)

# ---- scene / render settings (as saved in the file)
scene.frame_start = 1; scene.frame_end = 250; scene.frame_set(78)
scene.render.engine = 'BLENDER_EEVEE_NEXT'
scene.render.resolution_x = 3000
scene.render.resolution_y = 2000
scene.cycles.sampling_pattern = 'TABULATED_SOBOL'
scene.cycles.use_light_tree = False
scene.view_settings.view_transform = 'Filmic'
bpy.context.view_layer.update()

# ---- added for rendering (the .blend has no active camera and no usable light): camera, sun
cam_auto = bpy.data.cameras.new('AutoCamera')
cam_auto.lens = 50.0
cam_auto.sensor_width = 36.0
cam_auto.clip_end = 1000.0
ob_auto_camera = bpy.data.objects.new('AutoCamera', cam_auto)
scene.collection.objects.link(ob_auto_camera)
ob_auto_camera.location = (6.4447, -9.23364, 8.35576)
ob_auto_camera.rotation_euler = (1.09748, -7.21219e-08, 0.694738)
scene.camera = ob_auto_camera
light_auto_sun = bpy.data.lights.new('AutoSun', 'SUN')
light_auto_sun.energy = 3.0
light_auto_sun.angle = 0.0523599
ob_auto_sun = bpy.data.objects.new('AutoSun', light_auto_sun)
scene.collection.objects.link(ob_auto_sun)
ob_auto_sun.rotation_euler = (0.872665, 0.174533, 0.523599)
bpy.context.view_layer.update()
